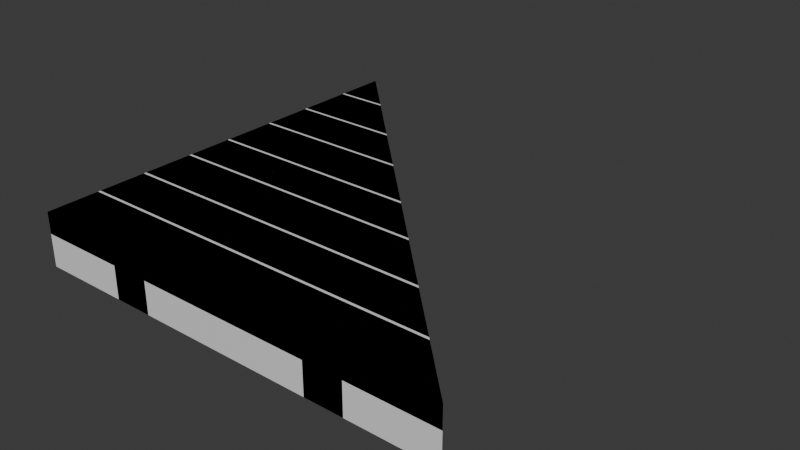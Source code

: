 # Source: build_wood_triangleFloor.blend  (saved by Blender 5.1.30; exported with 4.5.12 LTS)
import bpy
from mathutils import Matrix  # noqa: F401  (used for matrix-valued properties, if any)

bpy.ops.wm.read_factory_settings(use_empty=True)
scene = bpy.context.scene
scene.name = 'Scene'

# ---- materials (node trees are filled in below, after node groups)
mat_build_wood_plank = bpy.data.materials.new('build_wood_plank')
mat_build_wood_plank.diffuse_color = (0.42, 0.33, 0.24, 1.0)
mat_build_wood_beam = bpy.data.materials.new('build_wood_beam')
mat_build_wood_beam.diffuse_color = (0.3, 0.23, 0.17, 1.0)

# ---- material node trees
mat_build_wood_plank.use_nodes = True; mat_build_wood_plank.node_tree.nodes.clear()
_N = mat_build_wood_plank.node_tree.nodes; _L = mat_build_wood_plank.node_tree.links
n0 = _N.new('ShaderNodeBsdfPrincipled'); n0.name = 'Principled BSDF'; n0.location = (-200, 100)
n1 = _N.new('ShaderNodeOutputMaterial'); n1.name = 'Material Output'; n1.location = (200, 100)
_L.new(n0.outputs[0], n1.inputs[0])
n1.is_active_output = True
mat_build_wood_beam.use_nodes = True; mat_build_wood_beam.node_tree.nodes.clear()
_N = mat_build_wood_beam.node_tree.nodes; _L = mat_build_wood_beam.node_tree.links
n0 = _N.new('ShaderNodeBsdfPrincipled'); n0.name = 'Principled BSDF'; n0.location = (-200, 100)
n1 = _N.new('ShaderNodeOutputMaterial'); n1.name = 'Material Output'; n1.location = (200, 100)
_L.new(n0.outputs[0], n1.inputs[0])
n1.is_active_output = True

# ---- world
world_world = bpy.data.worlds.new('World'); scene.world = world_world
world_world.use_nodes = True; world_world.node_tree.nodes.clear()
_N = world_world.node_tree.nodes; _L = world_world.node_tree.links
n0 = _N.new('ShaderNodeOutputWorld'); n0.name = 'World Output'; n0.location = (200, 100)
n1 = _N.new('ShaderNodeBackground'); n1.name = 'Background'; n1.location = (-200, 100)
n1.inputs[0].default_value = (0.05088, 0.05088, 0.05088, 1.0)
_L.new(n1.outputs[0], n0.inputs[0])
n0.is_active_output = True
world_world.color = (0.05088, 0.05088, 0.05088)
world_world.sun_shadow_jitter_overblur = 0.0

# ---- meshes
me_build_wood_trianglefloor = bpy.data.meshes.new('build_wood_triangleFloor')
me_build_wood_trianglefloor.from_pydata([(-1.0, -1.0, 0.025), (1.0, -1.0, 0.025), (0.7551, -0.7551, 0.025), (-1.0, -0.7551, 0.025), (-1.0, -1.0, 0.125), (1.0, -1.0, 0.125), (0.7551, -0.7551, 0.125), (-1.0, -0.7551, 0.125), (-1.0, -0.7431, 0.025), (0.7431, -0.7431, 0.025), (0.5176, -0.5176, 0.025), (-1.0, -0.5176, 0.025), (-1.0, -0.7431, 0.125), (0.7431, -0.7431, 0.125), (0.5176, -0.5176, 0.125), (-1.0, -0.5176, 0.125), (-1.0, -0.5056, 0.025), (0.5056, -0.5056, 0.025), (0.2632, -0.2632, 0.025), (-1.0, -0.2632, 0.025), (-1.0, -0.5056, 0.125), (0.5056, -0.5056, 0.125), (0.2632, -0.2632, 0.125), (-1.0, -0.2632, 0.125), (-1.0, -0.2512, 0.025), (0.2512, -0.2512, 0.025), (0.03561, -0.03561, 0.025), (-1.0, -0.03561, 0.025), (-1.0, -0.2512, 0.125), (0.2512, -0.2512, 0.125), (0.03561, -0.03561, 0.125), (-1.0, -0.03561, 0.125), (-1.0, -0.02361, 0.025), (0.02361, -0.02361, 0.025), (-0.2266, 0.2266, 0.025), (-1.0, 0.2266, 0.025), (-1.0, -0.02361, 0.125), (0.02361, -0.02361, 0.125), (-0.2266, 0.2266, 0.125), (-1.0, 0.2266, 0.125), (-1.0, 0.2386, 0.025), (-0.2386, 0.2386, 0.025), (-0.4729, 0.4729, 0.025), (-1.0, 0.4729, 0.025), (-1.0, 0.2386, 0.125), (-0.2386, 0.2386, 0.125), (-0.4729, 0.4729, 0.125), (-1.0, 0.4729, 0.125), (-1.0, 0.4849, 0.025), (-0.4849, 0.4849, 0.025), (-0.7455, 0.7455, 0.025), (-1.0, 0.7455, 0.025), (-1.0, 0.4849, 0.125), (-0.4849, 0.4849, 0.125), (-0.7455, 0.7455, 0.125), (-1.0, 0.7455, 0.125), (-1.0, 0.7575, 0.025), (-0.7575, 0.7575, 0.025), (-1.0, 1.0, 0.025), (-1.0, 1.0, 0.025), (-1.0, 0.7575, 0.125), (-0.7575, 0.7575, 0.125), (-1.0, 1.0, 0.125), (-1.0, 1.0, 0.125), (-0.59, -1.0, -0.125), (-0.41, -1.0, -0.125), (-0.41, 0.41, -0.125), (-0.59, 0.59, -0.125), (-0.59, -1.0, 0.025), (-0.41, -1.0, 0.025), (-0.41, 0.41, 0.025), (-0.59, 0.59, 0.025), (0.41, -1.0, -0.125), (0.59, -1.0, -0.125), (0.59, -0.59, -0.125), (0.41, -0.41, -0.125), (0.41, -1.0, 0.025), (0.59, -1.0, 0.025), (0.59, -0.59, 0.025), (0.41, -0.41, 0.025)], [], [(4, 5, 6, 7), (3, 2, 1, 0), (0, 1, 5, 4), (1, 2, 6, 5), (2, 3, 7, 6), (3, 0, 4, 7), (12, 13, 14, 15), (11, 10, 9, 8), (8, 9, 13, 12), (9, 10, 14, 13), (10, 11, 15, 14), (11, 8, 12, 15), (20, 21, 22, 23), (19, 18, 17, 16), (16, 17, 21, 20), (17, 18, 22, 21), (18, 19, 23, 22), (19, 16, 20, 23), (28, 29, 30, 31), (27, 26, 25, 24), (24, 25, 29, 28), (25, 26, 30, 29), (26, 27, 31, 30), (27, 24, 28, 31), (36, 37, 38, 39), (35, 34, 33, 32), (32, 33, 37, 36), (33, 34, 38, 37), (34, 35, 39, 38), (35, 32, 36, 39), (44, 45, 46, 47), (43, 42, 41, 40), (40, 41, 45, 44), (41, 42, 46, 45), (42, 43, 47, 46), (43, 40, 44, 47), (52, 53, 54, 55), (51, 50, 49, 48), (48, 49, 53, 52), (49, 50, 54, 53), (50, 51, 55, 54), (51, 48, 52, 55), (60, 61, 62, 63), (59, 58, 57, 56), (56, 57, 61, 60), (57, 58, 62, 61), (58, 59, 63, 62), (59, 56, 60, 63), (68, 69, 70, 71), (67, 66, 65, 64), (64, 65, 69, 68), (65, 66, 70, 69), (66, 67, 71, 70), (67, 64, 68, 71), (76, 77, 78, 79), (75, 74, 73, 72), (72, 73, 77, 76), (73, 74, 78, 77), (74, 75, 79, 78), (75, 72, 76, 79)])
me_build_wood_trianglefloor.polygons.foreach_set('material_index', [0, 0, 0, 0, 0, 0, 0, 0, 0, 0, 0, 0, 0, 0, 0, 0, 0, 0, 0, 0, 0, 0, 0, 0, 0, 0, 0, 0, 0, 0, 0, 0, 0, 0, 0, 0, 0, 0, 0, 0, 0, 0, 0, 0, 0, 0, 0, 0, 1, 1, 1, 1, 1, 1, 1, 1, 1, 1, 1, 1])
_uv = me_build_wood_trianglefloor.uv_layers.new(name='UVMap')
_uv.uv.foreach_set('vector', [0.4996, 0.7513, 1.5, 0.7513, 1.377, 0.8737, 0.4996, 0.8737, 0.4996, 0.7513, 1.377, 0.7513, 1.5, 0.8737, 0.4996, 0.8737, 0.4996, 0.7875, 1.5, 0.7875, 1.5, 0.8375, 0.4996, 0.8375, 1.707, 0.8375, 1.534, 0.8375, 1.534, 0.7875, 1.707, 0.7875, 1.377, 0.8375, 0.4996, 0.8375, 0.4996, 0.7875, 1.377, 0.7875, 0.622, 0.8375, 0.4996, 0.8375, 0.4996, 0.7875, 0.622, 0.7875, -0.402, 0.1311, 0.4696, 0.1311, 0.3568, 0.2439, -0.402, 0.2439, -0.402, 0.1311, 0.3568, 0.1311, 0.4696, 0.2439, -0.402, 0.2439, -0.402, 0.1625, 0.4696, 0.1625, 0.4696, 0.2125, -0.402, 0.2125, 0.6235, 0.2125, 0.464, 0.2125, 0.464, 0.1625, 0.6235, 0.1625, 0.3568, 0.2125, -0.402, 0.2125, -0.402, 0.1625, 0.3568, 0.1625, -0.1608, 0.2125, -0.2736, 0.2125, -0.2736, 0.1625, -0.1608, 0.1625, -0.1882, 0.001903, 0.5646, 0.001903, 0.4434, 0.1231, -0.1882, 0.1231, -0.1882, 0.001903, 0.4434, 0.001903, 0.5646, 0.1231, -0.1882, 0.1231, -0.1882, 0.0375, 0.5646, 0.0375, 0.5646, 0.0875, -0.1882, 0.0875, 0.6693, 0.0875, 0.4979, 0.0875, 0.4979, 0.0375, 0.6693, 0.0375, 0.4434, 0.0875, -0.1882, 0.0875, -0.1882, 0.0375, 0.4434, 0.0375, 0.1801, 0.0875, 0.05893, 0.0875, 0.05893, 0.0375, 0.1801, 0.0375, -0.364, 0.5086, 0.2616, 0.5086, 0.1538, 0.6164, -0.364, 0.6164, -0.364, 0.5086, 0.1538, 0.5086, 0.2616, 0.6164, -0.364, 0.6164, -0.364, 0.5375, 0.2616, 0.5375, 0.2616, 0.5875, -0.364, 0.5875, 0.3136, 0.5875, 0.1611, 0.5875, 0.1611, 0.5375, 0.3136, 0.5375, 0.1538, 0.5875, -0.364, 0.5875, -0.364, 0.5375, 0.1538, 0.5375, 0.1181, 0.5875, 0.01033, 0.5875, 0.01033, 0.5375, 0.1181, 0.5375, -0.1337, 0.4999, 0.3781, 0.4999, 0.253, 0.6251, -0.1337, 0.6251, -0.1337, 0.4999, 0.253, 0.4999, 0.3781, 0.6251, -0.1337, 0.6251, -0.1337, 0.5375, 0.3781, 0.5375, 0.3781, 0.5875, -0.1337, 0.5875, 0.383, 0.5875, 0.206, 0.5875, 0.206, 0.5375, 0.383, 0.5375, 0.253, 0.5875, -0.1337, 0.5875, -0.1337, 0.5375, 0.253, 0.5375, 0.4796, 0.5875, 0.3545, 0.5875, 0.3545, 0.5375, 0.4796, 0.5375, -0.4503, 0.3789, -0.06957, 0.3789, -0.1867, 0.4961, -0.4503, 0.4961, -0.4503, 0.3789, -0.1867, 0.3789, -0.06957, 0.4961, -0.4503, 0.4961, -0.4503, 0.4125, -0.06957, 0.4125, -0.06957, 0.4625, -0.4503, 0.4625, -0.119, 0.4625, -0.2847, 0.4625, -0.2847, 0.4125, -0.119, 0.4125, -0.1867, 0.4625, -0.4503, 0.4625, -0.4503, 0.4125, -0.1867, 0.4125, 0.2862, 0.4625, 0.169, 0.4625, 0.169, 0.4125, 0.2862, 0.4125, -0.2946, 0.2474, -0.03708, 0.2474, -0.1673, 0.3776, -0.2946, 0.3776, -0.2946, 0.2474, -0.1673, 0.2474, -0.03708, 0.3776, -0.2946, 0.3776, -0.2946, 0.2875, -0.03708, 0.2875, -0.03708, 0.3375, -0.2946, 0.3375, -0.1375, 0.3375, -0.3217, 0.3375, -0.3217, 0.2875, -0.1375, 0.2875, -0.1673, 0.3375, -0.2946, 0.3375, -0.2946, 0.2875, -0.1673, 0.2875, 0.5781, 0.3375, 0.4479, 0.3375, 0.4479, 0.2875, 0.5781, 0.2875, 1.375, 0.9804, 1.289, 0.8946, 1.461, 0.8946, 1.461, 0.8946, 1.461, 0.9804, 1.461, 0.9804, 1.289, 0.9804, 1.375, 0.8946, 1.254, 0.9625, 1.132, 0.9625, 1.132, 0.9125, 1.254, 0.9125, 1.289, 0.9125, 1.461, 0.9125, 1.461, 0.9625, 1.289, 0.9625, 1.461, 0.9375, 1.461, 0.9375, 1.461, 0.9375, 1.461, 0.9375, 1.254, 0.9625, 1.132, 0.9625, 1.132, 0.9125, 1.254, 0.9125, -0.175, 0.9825, -0.175, 0.8925, 0.53, 0.8925, 0.62, 0.9825, 0.62, 0.8925, 0.53, 0.9825, -0.175, 0.9825, -0.175, 0.8925, 0.03005, 0.9, 0.12, 0.9, 0.12, 0.975, 0.03005, 0.975, -0.175, 0.9, 0.53, 0.9, 0.53, 0.975, -0.175, 0.975, 0.615, 0.9, 0.7422, 0.9, 0.7422, 0.975, 0.615, 0.975, 0.62, 0.975, -0.175, 0.975, -0.175, 0.9, 0.62, 0.9, -0.1674, 0.4825, -0.1674, 0.3925, 0.0376, 0.3925, 0.1276, 0.4825, 0.1276, 0.3925, 0.0376, 0.4825, -0.1674, 0.4825, -0.1674, 0.3925, 0.5376, 0.4, 0.6276, 0.4, 0.6276, 0.475, 0.5376, 0.475, -0.1674, 0.4, 0.0376, 0.4, 0.0376, 0.475, -0.1674, 0.475, -0.08459, 0.4, 0.04269, 0.4, 0.04269, 0.475, -0.08459, 0.475, 0.1276, 0.475, -0.1674, 0.475, -0.1674, 0.4, 0.1276, 0.4])
me_build_wood_trianglefloor.materials.append(mat_build_wood_plank)
me_build_wood_trianglefloor.materials.append(mat_build_wood_beam)
me_build_wood_trianglefloor.update()
me_build_wood_trianglefloor_lod1 = bpy.data.meshes.new('build_wood_triangleFloor_lod1')
me_build_wood_trianglefloor_lod1.from_pydata([(-1.0, -1.0, -0.125), (1.0, -1.0, -0.125), (-1.0, 1.0, -0.125), (-1.0, -1.0, 0.125), (1.0, -1.0, 0.125), (-1.0, 1.0, 0.125)], [], [(3, 4, 5), (2, 1, 0), (0, 1, 4, 3), (1, 2, 5, 4), (2, 0, 3, 5)])
_uv = me_build_wood_trianglefloor_lod1.uv_layers.new(name='UVMap')
_uv.uv.foreach_set('vector', [0.4321, 0.6661, -0.275, -0.04105, 1.139, -0.04105, 1.139, 0.6661, -0.275, 0.6661, 0.4321, -0.04105, 0.9321, 0.375, -0.06793, 0.375, -0.06793, 0.25, 0.9321, 0.25, -0.275, 0.25, 1.139, 0.25, 1.139, 0.375, -0.275, 0.375, 0.9321, 0.375, -0.06793, 0.375, -0.06793, 0.25, 0.9321, 0.25])
me_build_wood_trianglefloor_lod1.materials.append(mat_build_wood_plank)
me_build_wood_trianglefloor_lod1.materials.append(mat_build_wood_beam)
me_build_wood_trianglefloor_lod1.update()

# ---- objects
ob_build_wood_trianglefloor = bpy.data.objects.new('build_wood_triangleFloor', me_build_wood_trianglefloor)
ob_build_wood_trianglefloor_lod1 = bpy.data.objects.new('build_wood_triangleFloor_lod1', me_build_wood_trianglefloor_lod1)

# ---- transforms, parenting, visibility, modifiers, constraints
ob_build_wood_trianglefloor.location = (0.0, 0.0, 0.0)
ob_build_wood_trianglefloor_lod1.location = (0.0, 0.0, 0.0)

# ---- collection membership
scene.collection.objects.link(ob_build_wood_trianglefloor)
scene.collection.objects.link(ob_build_wood_trianglefloor_lod1)

# ---- scene / render settings (as saved in the file)
scene.frame_start = 1; scene.frame_end = 250; scene.frame_set(1)
scene.render.engine = 'BLENDER_EEVEE_NEXT'
scene.render.bake_bias = 0.0
scene.render.bake_samples = 0
scene.cycles.sampling_pattern = 'TABULATED_SOBOL'
scene.eevee.use_volume_custom_range = False
bpy.context.view_layer.update()

# ---- added for rendering (the .blend has no active camera and no usable light): camera, sun
cam_auto = bpy.data.cameras.new('AutoCamera')
cam_auto.lens = 50.0
cam_auto.sensor_width = 36.0
cam_auto.clip_end = 1000.0
ob_auto_camera = bpy.data.objects.new('AutoCamera', cam_auto)
scene.collection.objects.link(ob_auto_camera)
ob_auto_camera.location = (2.62713, -3.15256, 2.10171)
ob_auto_camera.rotation_euler = (1.09748, -7.21219e-08, 0.694738)
scene.camera = ob_auto_camera
light_auto_sun = bpy.data.lights.new('AutoSun', 'SUN')
light_auto_sun.energy = 3.0
light_auto_sun.angle = 0.0523599
ob_auto_sun = bpy.data.objects.new('AutoSun', light_auto_sun)
scene.collection.objects.link(ob_auto_sun)
ob_auto_sun.rotation_euler = (0.872665, 0.174533, 0.523599)
bpy.context.view_layer.update()
